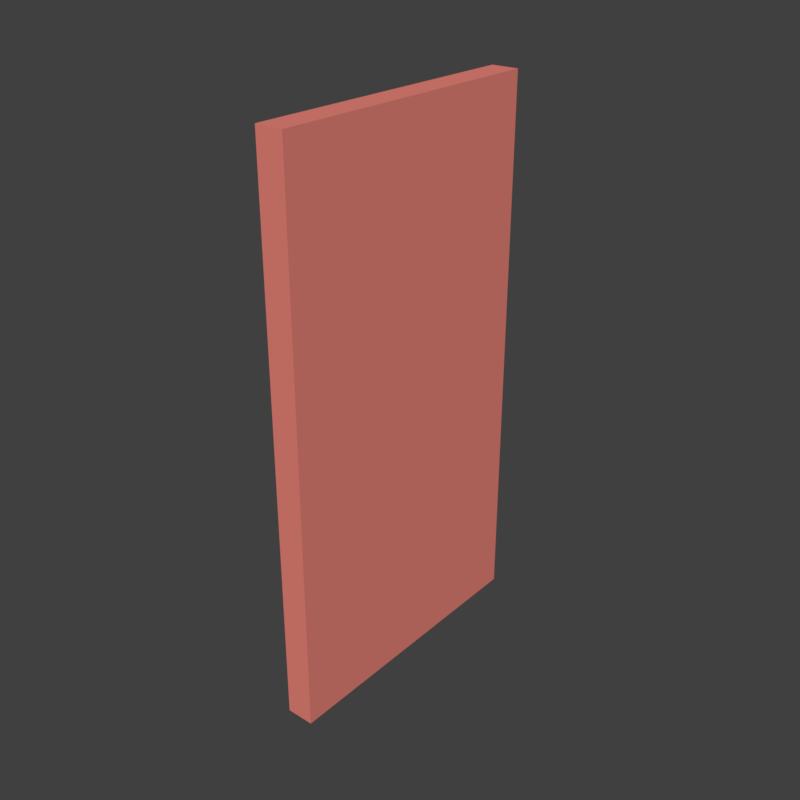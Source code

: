 # Source: MainHouse_door.blend  (saved by Blender 2.79.0; exported with 4.5.12 LTS)
import bpy
from mathutils import Matrix  # noqa: F401  (used for matrix-valued properties, if any)

bpy.ops.wm.read_factory_settings(use_empty=True)
scene = bpy.context.scene
scene.name = 'Scene'

# ---- collections
col_collection_3 = bpy.data.collections.new('Collection 3'); scene.collection.children.link(col_collection_3)

# ---- materials (node trees are filled in below, after node groups)
mat_door = bpy.data.materials.new('Door')
mat_door.alpha_threshold = 0.0
mat_door.roughness = 0.5

# ---- material node trees
mat_door.use_nodes = True; mat_door.node_tree.nodes.clear()
_N = mat_door.node_tree.nodes; _L = mat_door.node_tree.links
n0 = _N.new('ShaderNodeOutputMaterial'); n0.name = 'Material Output'; n0.location = (300, 300)
n1 = _N.new('ShaderNodeBsdfDiffuse'); n1.name = 'Diffuse BSDF'; n1.location = (10, 300)
n1.inputs[0].default_value = (0.8, 0.2281, 0.1861, 1.0)
_L.new(n1.outputs[0], n0.inputs[0])
n0.is_active_output = True

# ---- world
world_world = bpy.data.worlds.new('World'); scene.world = world_world
world_world.color = (0.05088, 0.05088, 0.05088)
world_world.use_sun_shadow = False
world_world.sun_shadow_jitter_overblur = 0.0
world_world.cycles.sampling_method = 'MANUAL'

# ---- meshes
me_cube_024 = bpy.data.meshes.new('Cube.024')
me_cube_024.from_pydata([(0.0425, -8.91e-09, 0.0), (0.0425, -8.91e-09, 1.698), (-0.0425, -1.516e-08, 0.0), (-0.0425, -1.516e-08, 1.698), (0.0425, 0.899, 0.0), (0.0425, 0.899, 1.698), (-0.0425, 0.899, 0.0), (-0.0425, 0.899, 1.698)], [], [(0, 1, 3, 2), (2, 3, 7, 6), (6, 7, 5, 4), (4, 5, 1, 0), (2, 6, 4, 0), (7, 3, 1, 5)])
me_cube_024.materials.append(mat_door)
me_cube_024.use_remesh_preserve_volume = False
me_cube_024.use_remesh_preserve_attributes = False
me_cube_024.use_mirror_vertex_groups = False
me_cube_024.update()

# ---- objects
ob_door_004 = bpy.data.objects.new('Door.004', me_cube_024)

# ---- transforms, parenting, visibility, modifiers, constraints
ob_door_004.location = (0.0, 0.0, 0.0)
ob_door_004.lineart.crease_threshold = 0.0

# ---- collection membership
col_collection_3.objects.link(ob_door_004)

# ---- scene / render settings (as saved in the file)
scene.frame_start = 1; scene.frame_end = 250; scene.frame_set(52)
scene.render.engine = 'CYCLES'
scene.render.image_settings.compression = 100
scene.render.resolution_x = 1080
scene.render.resolution_percentage = 60
scene.render.dither_intensity = 0.0
scene.render.film_transparent = True
scene.cycles.use_denoising = False
scene.cycles.samples = 225
scene.cycles.sampling_pattern = 'TABULATED_SOBOL'
scene.cycles.light_sampling_threshold = 0.0
scene.cycles.use_adaptive_sampling = False
scene.cycles.use_light_tree = False
scene.cycles.blur_glossy = 0.0
scene.cycles.max_bounces = 6
scene.cycles.transparent_max_bounces = 6
scene.cycles.sample_clamp_indirect = 0.0
scene.view_settings.view_transform = 'Standard'
bpy.context.view_layer.update()

# ---- added for rendering (the .blend has no active camera and no usable light): camera, sun
cam_auto = bpy.data.cameras.new('AutoCamera')
cam_auto.lens = 50.0
cam_auto.sensor_width = 36.0
cam_auto.clip_end = 1000.0
ob_auto_camera = bpy.data.objects.new('AutoCamera', cam_auto)
scene.collection.objects.link(ob_auto_camera)
ob_auto_camera.location = (1.77901, -1.68529, 2.27198)
ob_auto_camera.rotation_euler = (1.09748, -7.21219e-08, 0.694738)
scene.camera = ob_auto_camera
light_auto_sun = bpy.data.lights.new('AutoSun', 'SUN')
light_auto_sun.energy = 3.0
light_auto_sun.angle = 0.0523599
ob_auto_sun = bpy.data.objects.new('AutoSun', light_auto_sun)
scene.collection.objects.link(ob_auto_sun)
ob_auto_sun.rotation_euler = (0.872665, 0.174533, 0.523599)
bpy.context.view_layer.update()
